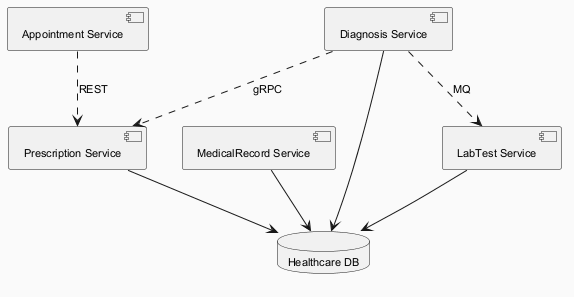

The diagram above was rendered by PlantUML. Its source (embedded in the PNG):
@startuml
skinparam backgroundColor #FAFAFA
skinparam classBackgroundColor #FFF3E0
skinparam classBorderColor #E65100
skinparam defaultFontSize 11
component "LabTest Service" as C_LabTestService
component "MedicalRecord Service" as C_MedicalRecordService
component "Prescription Service" as C_PrescriptionService
component "Diagnosis Service" as C_DiagnosisService
component "Appointment Service" as C_AppointmentService
database "Healthcare DB" as DB_healthcare
C_LabTestService --> DB_healthcare
C_MedicalRecordService --> DB_healthcare
C_PrescriptionService --> DB_healthcare
C_DiagnosisService --> DB_healthcare
C_DiagnosisService ..> C_LabTestService : MQ
C_DiagnosisService ..> C_PrescriptionService : gRPC
C_AppointmentService ..> C_PrescriptionService : REST
@enduml